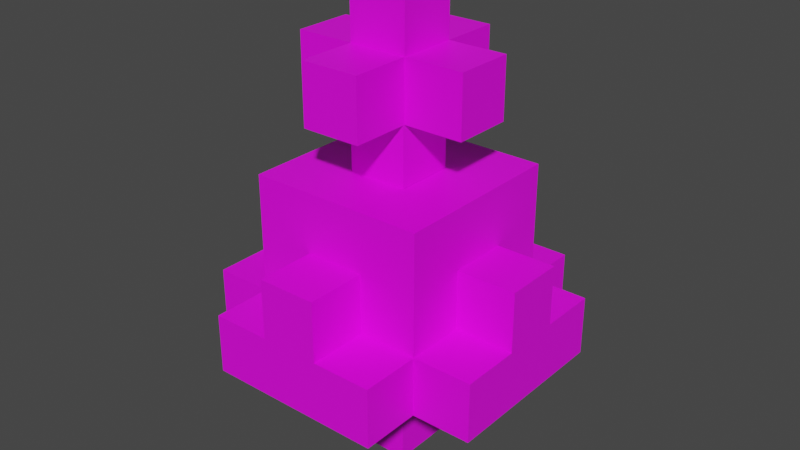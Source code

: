# Source: tree.blend  (saved by Blender 2.91.10; exported with 4.5.12 LTS)
import bpy
from mathutils import Matrix  # noqa: F401  (used for matrix-valued properties, if any)

bpy.ops.wm.read_factory_settings(use_empty=True)
scene = bpy.context.scene
scene.name = 'Scene'

# ---- collections
col_collection = bpy.data.collections.new('Collection'); scene.collection.children.link(col_collection)
col_collection_2 = bpy.data.collections.new('Collection 2'); col_collection.children.link(col_collection_2)

# ---- images (referenced by path relative to the original .blend; pixels are not part of the script)
import os
ASSET_DIR = os.environ.get("B2B_ASSET_DIR", "")  # directory of the original .blend (textures are referenced by path, not embedded)
HERE = os.path.dirname(os.path.abspath(__file__))  # packed textures are extracted next to this script under _unpacked/

def load_image(name, relpath, width, height, colorspace="sRGB"):
    """Load a texture the original file referenced (path relative to the .blend, or extracted next to this script)."""
    p = next((c for c in (os.path.join(HERE, relpath), os.path.join(ASSET_DIR, relpath)) if relpath and os.path.exists(c)), "")
    if p:
        img = bpy.data.images.load(p, check_existing=True)
        img.name = name
    else:  # same state as the original file: an image datablock whose file is absent (Cycles renders it pink)
        img = bpy.data.images.new(name, width, height)
        img.source = "FILE"
        img.filepath = "//" + (relpath or name)
    img.colorspace_settings.name = colorspace
    return img
img_t_stronghold_tree_meshfade_03_png = load_image('T_Stronghold_Tree_MeshFade_03.png', 'T_Stronghold_Tree_MeshFade_03.png', 1024, 1024, 'sRGB')

# ---- materials (node trees are filled in below, after node groups)
mat_mi_tree_leaves_stronghold = bpy.data.materials.new('MI_Tree_Leaves_Stronghold')
mat_mi_tree_leaves_stronghold.use_transparent_shadow = False
mat_mi_tree_bark_stronghold_meshfade = bpy.data.materials.new('MI_Tree_Bark_Stronghold_MeshFade')
mat_mi_tree_bark_stronghold_meshfade.use_transparent_shadow = False

# ---- material node trees
mat_mi_tree_leaves_stronghold.use_nodes = True; mat_mi_tree_leaves_stronghold.node_tree.nodes.clear()
_N = mat_mi_tree_leaves_stronghold.node_tree.nodes; _L = mat_mi_tree_leaves_stronghold.node_tree.links
n0 = _N.new('ShaderNodeBsdfPrincipled'); n0.name = 'Principled BSDF'; n0.location = (10, 300)
n0.distribution = 'GGX'
n0.subsurface_method = 'BURLEY'
n0.inputs[3].default_value = 1.45
n0.inputs[27].default_value = (0.0, 0.0, 0.0, 1.0)
n0.inputs[28].default_value = 1.0
n1 = _N.new('ShaderNodeOutputMaterial'); n1.name = 'Material Output'; n1.location = (300, 300)
n2 = _N.new('ShaderNodeTexImage'); n2.name = 'Image Texture'; n2.location = (-280, 280)
n2.image = img_t_stronghold_tree_meshfade_03_png
_L.new(n0.outputs[0], n1.inputs[0])
_L.new(n2.outputs[0], n0.inputs[0])
n1.is_active_output = True
mat_mi_tree_bark_stronghold_meshfade.use_nodes = True; mat_mi_tree_bark_stronghold_meshfade.node_tree.nodes.clear()
_N = mat_mi_tree_bark_stronghold_meshfade.node_tree.nodes; _L = mat_mi_tree_bark_stronghold_meshfade.node_tree.links
n0 = _N.new('ShaderNodeBsdfPrincipled'); n0.name = 'Principled BSDF'; n0.location = (10, 300)
n0.distribution = 'GGX'
n0.subsurface_method = 'BURLEY'
n0.inputs[3].default_value = 1.45
n0.inputs[27].default_value = (0.0, 0.0, 0.0, 1.0)
n0.inputs[28].default_value = 1.0
n1 = _N.new('ShaderNodeOutputMaterial'); n1.name = 'Material Output'; n1.location = (300, 300)
n2 = _N.new('ShaderNodeTexImage'); n2.name = 'Image Texture'; n2.location = (-280, 280)
n2.image = img_t_stronghold_tree_meshfade_03_png
_L.new(n0.outputs[0], n1.inputs[0])
_L.new(n2.outputs[0], n0.inputs[0])
n1.is_active_output = True

# ---- world
world_world = bpy.data.worlds.new('World'); scene.world = world_world
world_world.use_nodes = True; world_world.node_tree.nodes.clear()
_N = world_world.node_tree.nodes; _L = world_world.node_tree.links
n0 = _N.new('ShaderNodeOutputWorld'); n0.name = 'World Output'; n0.location = (300, 300)
n1 = _N.new('ShaderNodeBackground'); n1.name = 'Background'; n1.location = (10, 300)
n1.inputs[0].default_value = (0.05088, 0.05088, 0.05088, 1.0)
_L.new(n1.outputs[0], n0.inputs[0])
n0.is_active_output = True
world_world.color = (0.05088, 0.05088, 0.05088)
world_world.use_sun_shadow = False
world_world.sun_shadow_jitter_overblur = 0.0

# ---- meshes
me_sm_tree_leaves_stronghold_meshfade_md_001 = bpy.data.meshes.new('SM_Tree_Leaves_Stronghold_MeshFade.md.001')
me_sm_tree_leaves_stronghold_meshfade_md_001.from_pydata([(0.5, -0.5, 5.75), (0.5, 0.5, 5.75), (-0.5, -0.5, 5.75), (-0.5, 0.5, 5.75), (0.5, -2.5, 0.75), (-0.5, -2.5, 0.75), (-0.5, -2.5, -0.25), (0.5, -2.5, -0.25), (2.5, -0.5, 0.75), (2.5, -0.5, -0.25), (2.5, 0.5, 0.75), (2.5, 0.5, -0.25), (-0.5, 2.5, 0.75), (0.5, 2.5, -0.25), (-0.5, 2.5, -0.25), (0.5, 2.5, 0.75), (-2.5, -0.5, 0.75), (-2.5, 0.5, -0.25), (-2.5, -0.5, -0.25), (-2.5, 0.5, 0.75), (1.5, -0.5, -0.25), (0.5, -0.5, -0.25), (1.5, 0.5, -0.25), (0.5, 0.5, -0.25), (1.5, 2.5, -0.25), (1.5, 2.5, 0.75), (1.5, -0.5, 2.75), (0.5, 0.5, 2.75), (0.5, -0.5, 2.75), (1.5, 0.5, 2.75), (1.5, -2.5, 0.75), (1.5, -2.5, -0.25), (-1.5, -0.5, -0.25), (-0.5, 0.5, -0.25), (-0.5, -0.5, -0.25), (-1.5, 0.5, -0.25), (-1.5, -2.5, 0.75), (-1.5, -2.5, -0.25), (-1.5, -0.5, 2.75), (-0.5, -0.5, 2.75), (-1.5, 0.5, 2.75), (-0.5, 0.5, 2.75), (-1.5, 2.5, -0.25), (-1.5, 2.5, 0.75), (0.5, -1.5, -0.25), (-0.5, -1.5, -0.25), (-0.5, -1.5, 2.75), (0.5, -1.5, 2.75), (1.5, -1.5, -0.25), (2.5, -1.5, 0.75), (2.5, -1.5, -0.25), (1.5, -1.5, 2.75), (-1.5, -1.5, 2.75), (-2.5, -1.5, -0.25), (-2.5, -1.5, 0.75), (-1.5, -1.5, -0.25), (-0.5, 1.5, -0.25), (0.5, 1.5, -0.25), (0.5, 1.5, 2.75), (-0.5, 1.5, 2.75), (1.5, 1.5, 2.75), (2.5, 1.5, -0.25), (2.5, 1.5, 0.75), (1.5, 1.5, -0.25), (-1.5, 1.5, -0.25), (-2.5, 1.5, 0.75), (-2.5, 1.5, -0.25), (-1.5, 1.5, 2.75), (-2.5, -0.5, -0.25), (-2.5, 0.5, -0.25), (-2.5, -0.5, 1.75), (-1.5, -0.5, 1.75), (-2.5, 0.5, 1.75), (-1.5, 0.5, 1.75), (-2.5, -1.5, -0.25), (-2.5, -1.5, 0.75), (-1.5, -1.5, 0.75), (-2.5, -0.5, 0.75), (-1.5, -0.5, 0.75), (-2.5, 0.5, 0.75), (-1.5, 0.5, 0.75), (-2.5, 1.5, 0.75), (-1.5, 1.5, 0.75), (-2.5, 1.5, -0.25), (2.5, -0.5, -0.25), (2.5, 0.5, -0.25), (2.5, -0.5, 1.75), (1.5, 0.5, 1.75), (1.5, -0.5, 1.75), (2.5, 0.5, 1.75), (2.5, -1.5, 0.75), (1.5, -0.5, 0.75), (1.5, -1.5, 0.75), (2.5, -0.5, 0.75), (2.5, -1.5, -0.25), (2.5, 1.5, -0.25), (2.5, 0.5, 0.75), (1.5, 1.5, 0.75), (1.5, 0.5, 0.75), (2.5, 1.5, 0.75), (-0.5, 2.5, -0.25), (0.5, 2.5, -0.25), (0.5, 1.5, 1.75), (0.5, 2.5, 1.75), (-0.5, 1.5, 1.75), (-0.5, 2.5, 1.75), (1.5, 2.5, 0.75), (0.5, 1.5, 0.75), (0.5, 2.5, 0.75), (1.5, 2.5, -0.25), (-1.5, 2.5, -0.25), (-0.5, 1.5, 0.75), (-0.5, 2.5, 0.75), (-1.5, 2.5, 0.75), (0.5, -2.5, -0.25), (-0.5, -2.5, -0.25), (-0.5, -2.5, 1.75), (0.5, -2.5, 1.75), (0.5, -1.5, 1.75), (-0.5, -1.5, 1.75), (1.5, -2.5, -0.25), (0.5, -2.5, 0.75), (1.5, -2.5, 0.75), (0.5, -1.5, 0.75), (-1.5, -2.5, 0.75), (-0.5, -2.5, 0.75), (-0.5, -1.5, 0.75), (-1.5, -2.5, -0.25), (1.5, -1.5, 1.75), (0.5, -1.5, 1.75), (0.5, -1.5, 0.75), (1.5, -1.5, 0.75), (1.5, -1.5, 1.75), (1.5, -1.5, 0.75), (1.5, -0.5, 1.75), (1.5, -0.5, 0.75), (-1.5, -1.5, 1.75), (-1.5, -0.5, 0.75), (-1.5, -1.5, 0.75), (-1.5, -0.5, 1.75), (-0.5, -1.5, 1.75), (-1.5, -1.5, 1.75), (-1.5, -1.5, 0.75), (-0.5, -1.5, 0.75), (1.5, 0.5, 1.75), (1.5, 0.5, 0.75), (1.5, 1.5, 1.75), (1.5, 1.5, 0.75), (0.5, 1.5, 0.75), (0.5, 1.5, 1.75), (1.5, 1.5, 0.75), (1.5, 1.5, 1.75), (-1.5, 1.5, 0.75), (-1.5, 1.5, 1.75), (-0.5, 1.5, 0.75), (-0.5, 1.5, 1.75), (-1.5, 0.5, 1.75), (-1.5, 1.5, 0.75), (-1.5, 0.5, 0.75), (-1.5, 1.5, 1.75), (-2.5, 0.5, 0.75), (-2.5, 0.5, 1.75), (-1.5, 0.5, 0.75), (-1.5, 0.5, 1.75), (-2.5, -0.5, 1.75), (-2.5, 0.5, 1.75), (-1.5, -0.5, 1.75), (-2.5, -0.5, 1.75), (-2.5, -0.5, 0.75), (-1.5, -0.5, 0.75), (2.5, -0.5, 1.75), (1.5, -0.5, 1.75), (1.5, -0.5, 0.75), (2.5, -0.5, 0.75), (2.5, -0.5, 1.75), (2.5, 0.5, 1.75), (1.5, 0.5, 0.75), (1.5, 0.5, 1.75), (2.5, 0.5, 0.75), (2.5, 0.5, 1.75), (0.5, 1.5, 1.75), (0.5, 1.5, 0.75), (0.5, 2.5, 1.75), (0.5, 2.5, 0.75), (-0.5, 2.5, 1.75), (0.5, 2.5, 1.75), (-0.5, 1.5, 1.75), (-0.5, 2.5, 0.75), (-0.5, 1.5, 0.75), (-0.5, 2.5, 1.75), (-0.5, -2.5, 1.75), (-0.5, -1.5, 0.75), (-0.5, -2.5, 0.75), (-0.5, -1.5, 1.75), (0.5, -2.5, 1.75), (-0.5, -2.5, 1.75), (0.5, -2.5, 1.75), (0.5, -2.5, 0.75), (0.5, -1.5, 1.75), (0.5, -1.5, 0.75), (1.5, -0.5, 2.75), (1.5, 0.5, 2.75), (-1.5, -0.5, 2.75), (-1.5, 0.5, 2.75), (0.5, -1.5, 2.75), (-0.5, -1.5, 2.75), (1.5, -1.5, 2.75), (1.5, -1.5, 2.75), (-1.5, -1.5, 2.75), (-1.5, -1.5, 2.75), (-0.5, 1.5, 2.75), (0.5, 1.5, 2.75), (1.5, 1.5, 2.75), (1.5, 1.5, 2.75), (-1.5, 1.5, 2.75), (-1.5, 1.5, 2.75), (0.5, -1.5, 4.75), (-0.5, -1.5, 4.75), (-0.5, -1.5, 3.75), (0.5, -1.5, 3.75), (1.5, -0.5, 4.75), (1.5, -0.5, 3.75), (1.5, 0.5, 4.75), (1.5, 0.5, 3.75), (-0.5, 1.5, 3.75), (-0.5, 1.5, 4.75), (0.5, 1.5, 3.75), (0.5, 1.5, 4.75), (-1.5, -0.5, 4.75), (-1.5, 0.5, 3.75), (-1.5, -0.5, 3.75), (-1.5, 0.5, 4.75), (1.5, -0.5, 3.75), (0.5, -0.5, 3.75), (1.5, 0.5, 3.75), (0.5, 0.5, 3.75), (1.5, 0.5, 3.75), (0.5, 0.5, 3.75), (1.5, 0.5, 4.75), (0.5, 0.5, 4.75), (1.5, -0.5, 4.75), (0.5, 0.5, 4.75), (0.5, -0.5, 4.75), (1.5, 0.5, 4.75), (1.5, -0.5, 4.75), (0.5, -0.5, 4.75), (1.5, -0.5, 3.75), (0.5, -0.5, 3.75), (-1.5, -0.5, 3.75), (-0.5, 0.5, 3.75), (-0.5, -0.5, 3.75), (-1.5, 0.5, 3.75), (-1.5, -0.5, 4.75), (-0.5, -0.5, 3.75), (-0.5, -0.5, 4.75), (-1.5, -0.5, 3.75), (-1.5, -0.5, 4.75), (-0.5, -0.5, 4.75), (-1.5, 0.5, 4.75), (-0.5, 0.5, 4.75), (-1.5, 0.5, 3.75), (-0.5, 0.5, 4.75), (-0.5, 0.5, 3.75), (-1.5, 0.5, 4.75), (0.5, -1.5, 3.75), (-0.5, -1.5, 3.75), (0.5, -1.5, 4.75), (0.5, -1.5, 3.75), (0.5, -0.5, 3.75), (0.5, -0.5, 4.75), (-0.5, -1.5, 4.75), (0.5, -1.5, 4.75), (-0.5, -1.5, 3.75), (-0.5, -1.5, 4.75), (-0.5, -0.5, 4.75), (-0.5, -0.5, 3.75), (-0.5, 1.5, 3.75), (0.5, 1.5, 3.75), (-0.5, 1.5, 4.75), (-0.5, 0.5, 3.75), (-0.5, 0.5, 4.75), (-0.5, 1.5, 3.75), (0.5, 1.5, 4.75), (-0.5, 1.5, 4.75), (0.5, 1.5, 3.75), (0.5, 0.5, 4.75), (0.5, 0.5, 3.75), (0.5, 1.5, 4.75), (0.5, -0.5, 5.75), (-0.5, -0.5, 5.75), (0.5, -0.5, 5.75), (0.5, 0.5, 5.75), (-0.5, 0.5, 5.75), (0.5, 0.5, 5.75), (-0.5, -0.5, 5.75), (-0.5, 0.5, 5.75), (-1.5, -1.5, 0.75), (-2.5, -1.5, 0.75), (-2.5, -1.5, -0.25), (-1.5, -1.5, -0.25), (-2.5, 1.5, -0.25), (-2.5, 1.5, 0.75), (-1.5, 1.5, -0.25), (-1.5, 1.5, 0.75), (2.5, -1.5, 0.75), (1.5, -1.5, 0.75), (1.5, -1.5, -0.25), (2.5, -1.5, -0.25), (1.5, 1.5, -0.25), (1.5, 1.5, 0.75), (2.5, 1.5, -0.25), (2.5, 1.5, 0.75), (1.5, 1.5, 0.75), (1.5, 1.5, -0.25), (1.5, 2.5, 0.75), (1.5, 2.5, -0.25), (-1.5, 1.5, 0.75), (-1.5, 2.5, -0.25), (-1.5, 1.5, -0.25), (-1.5, 2.5, 0.75), (1.5, -2.5, 0.75), (1.5, -2.5, -0.25), (1.5, -1.5, 0.75), (1.5, -1.5, -0.25), (-1.5, -2.5, 0.75), (-1.5, -1.5, -0.25), (-1.5, -2.5, -0.25), (-1.5, -1.5, 0.75)], [], [(0, 1, 2), (2, 1, 3), (4, 5, 6), (4, 6, 7), (8, 9, 10), (9, 11, 10), (12, 13, 14), (13, 12, 15), (16, 17, 18), (17, 16, 19), (20, 21, 22), (21, 23, 22), (24, 13, 25), (13, 15, 25), (26, 27, 28), (27, 26, 29), (30, 4, 31), (4, 7, 31), (32, 33, 34), (33, 32, 35), (36, 6, 5), (6, 36, 37), (38, 39, 40), (39, 41, 40), (42, 12, 14), (12, 42, 43), (44, 45, 34), (44, 34, 21), (46, 47, 28), (46, 28, 39), (48, 44, 21), (48, 21, 20), (49, 50, 9), (49, 9, 8), (47, 51, 26), (47, 26, 28), (52, 46, 39), (52, 39, 38), (53, 54, 16), (53, 16, 18), (45, 55, 32), (45, 32, 34), (33, 56, 23), (23, 56, 57), (27, 58, 41), (41, 58, 59), (60, 27, 29), (27, 60, 58), (61, 10, 11), (10, 61, 62), (23, 57, 22), (22, 57, 63), (35, 64, 33), (33, 64, 56), (19, 65, 17), (17, 65, 66), (41, 59, 40), (40, 59, 67), (68, 35, 32), (35, 68, 69), (70, 71, 72), (71, 73, 72), (74, 32, 55), (32, 74, 68), (75, 76, 77), (76, 78, 77), (79, 80, 81), (80, 82, 81), (69, 64, 35), (64, 69, 83), (84, 20, 85), (20, 22, 85), (86, 87, 88), (87, 86, 89), (90, 91, 92), (91, 90, 93), (94, 48, 84), (48, 20, 84), (85, 22, 95), (22, 63, 95), (96, 97, 98), (97, 96, 99), (56, 100, 57), (57, 100, 101), (102, 103, 104), (104, 103, 105), (106, 107, 97), (107, 106, 108), (57, 101, 63), (63, 101, 109), (64, 110, 56), (56, 110, 100), (111, 112, 82), (82, 112, 113), (114, 115, 45), (114, 45, 44), (116, 117, 118), (116, 118, 119), (120, 114, 44), (120, 44, 48), (121, 122, 92), (121, 92, 123), (124, 125, 126), (124, 126, 76), (115, 127, 55), (115, 55, 45), (128, 129, 130), (128, 130, 131), (132, 133, 134), (133, 135, 134), (136, 137, 138), (137, 136, 139), (140, 141, 142), (140, 142, 143), (144, 145, 146), (145, 147, 146), (148, 149, 150), (150, 149, 151), (152, 153, 154), (154, 153, 155), (156, 157, 158), (157, 156, 159), (160, 161, 162), (162, 161, 163), (164, 19, 16), (19, 164, 165), (166, 167, 168), (166, 168, 169), (170, 171, 172), (170, 172, 173), (174, 8, 175), (8, 10, 175), (176, 177, 178), (178, 177, 179), (180, 181, 182), (181, 183, 182), (184, 15, 12), (15, 184, 185), (186, 187, 188), (187, 186, 189), (190, 191, 192), (191, 190, 193), (194, 195, 5), (194, 5, 4), (196, 197, 198), (197, 199, 198), (200, 134, 201), (134, 144, 201), (202, 156, 139), (156, 202, 203), (204, 205, 140), (204, 140, 129), (206, 204, 129), (206, 129, 128), (207, 132, 200), (132, 134, 200), (208, 139, 136), (139, 208, 202), (205, 209, 141), (205, 141, 140), (210, 149, 155), (149, 210, 211), (201, 144, 212), (144, 146, 212), (211, 151, 149), (151, 211, 213), (153, 214, 155), (155, 214, 210), (203, 159, 156), (159, 203, 215), (216, 217, 218), (216, 218, 219), (220, 221, 222), (221, 223, 222), (224, 225, 226), (226, 225, 227), (228, 229, 230), (229, 228, 231), (232, 233, 234), (233, 235, 234), (236, 237, 238), (237, 239, 238), (240, 241, 242), (241, 240, 243), (244, 245, 246), (245, 247, 246), (248, 249, 250), (249, 248, 251), (252, 253, 254), (253, 252, 255), (256, 257, 258), (257, 259, 258), (260, 261, 262), (261, 260, 263), (264, 265, 250), (264, 250, 233), (266, 267, 268), (266, 268, 269), (270, 271, 242), (270, 242, 257), (272, 273, 274), (272, 274, 275), (249, 276, 235), (235, 276, 277), (278, 279, 280), (279, 278, 281), (241, 282, 259), (259, 282, 283), (284, 285, 286), (285, 284, 287), (288, 289, 254), (288, 254, 245), (290, 269, 291), (269, 285, 291), (261, 292, 239), (239, 292, 293), (294, 280, 274), (280, 294, 295), (296, 297, 298), (296, 298, 299), (300, 301, 302), (302, 301, 303), (304, 305, 306), (304, 306, 307), (308, 309, 310), (310, 309, 311), (312, 313, 314), (313, 315, 314), (316, 317, 318), (317, 316, 319), (320, 321, 322), (321, 323, 322), (324, 325, 326), (325, 324, 327)])
_uv = me_sm_tree_leaves_stronghold_meshfade_md_001.uv_layers.new(name='UV_SINGLE')
_uv.uv.foreach_set('vector', [0.5, 0.5, 1.0, 0.5, 0.5, 1.0, 0.5, 1.0, 1.0, 0.5, 1.0, 1.0, 1.0, 0.5, 1.0, 1.0, 0.5, 1.0, 1.0, 0.5, 0.5, 1.0, 0.5, 0.5, 1.0, 1.0, 0.5, 1.0, 1.0, 0.5, 0.5, 1.0, 0.5, 0.5, 1.0, 0.5, 0.5, 1.0, 1.0, 0.5, 1.0, 1.0, 1.0, 0.5, 0.5, 1.0, 0.5, 0.5, 0.5, 1.0, 1.0, 0.5, 1.0, 1.0, 1.0, 0.5, 0.5, 1.0, 0.5, 0.5, 1.0, 1.0, 0.5, 1.0, 1.0, 0.5, 0.5, 1.0, 0.5, 0.5, 1.0, 0.5, 1.0, 1.0, 0.5, 1.0, 1.0, 0.5, 0.5, 1.0, 0.5, 0.5, 1.0, 0.5, 0.5, 1.0, 1.0, 0.5, 1.0, 1.0, 1.0, 0.5, 0.5, 1.0, 0.5, 0.5, 0.5, 0.5, 1.0, 0.5, 0.5, 1.0, 1.0, 0.5, 1.0, 1.0, 0.5, 1.0, 0.5, 1.0, 0.9995, 0.5, 0.9995, 1.0, 0.9995, 0.5, 0.5, 1.0, 0.5, 0.5, 1.0, 0.5, 0.5, 1.0, 0.5, 0.5002, 0.5, 1.0, 1.0, 0.5, 1.0, 1.0, 1.0, 1.0, 0.5, 1.0, 1.0, 0.5, 0.5, 1.0, 0.5, 0.5, 1.0, 0.5, 0.5, 1.0, 1.0, 0.5, 1.0, 1.0, 1.0, 0.5, 0.5, 1.0, 0.5, 0.5, 1.0, 0.5, 0.9995, 1.0, 0.5, 1.0, 1.0, 0.5, 0.5, 1.0, 0.5, 0.5, 0.5, 1.0, 0.5, 0.5, 1.0, 0.5, 0.5, 1.0, 1.0, 0.5, 1.0, 1.0, 1.0, 0.5, 1.0, 1.0, 0.5, 1.0, 1.0, 0.5, 0.5, 1.0, 0.5, 0.5, 1.0, 0.5, 1.0, 1.0, 0.5, 1.0, 1.0, 0.5, 0.5, 1.0, 0.5, 0.5, 0.5, 1.0, 0.5, 0.5, 1.0, 0.5, 0.5, 1.0, 1.0, 0.5, 1.0, 1.0, 1.0, 0.5, 1.0, 1.0, 0.5, 1.0, 1.0, 0.5, 0.5, 1.0, 0.5, 0.5, 0.5, 1.0, 0.5, 0.5, 1.0, 0.5, 0.5, 1.0, 1.0, 0.5, 1.0, 1.0, 0.5, 1.0, 0.5, 0.5, 1.0, 0.5, 0.5, 1.0, 1.0, 0.5, 0.9995, 1.0, 1.0, 1.0, 0.5, 1.0, 1.0, 0.5, 1.0, 0.5, 0.5, 1.0, 0.5, 0.5, 0.5, 0.5, 1.0, 0.5, 0.5, 1.0, 0.5, 1.0, 1.0, 0.5, 1.0, 1.0, 1.0, 0.5, 0.5, 1.0, 0.5, 0.5, 0.5, 1.0, 1.0, 0.5, 1.0, 1.0, 0.5, 1.0, 1.0, 0.5, 1.0, 1.0, 1.0, 0.5, 0.5, 1.0, 0.5, 0.5, 1.0, 1.0, 0.5, 1.0, 1.0, 0.5, 1.0, 0.5, 0.5, 1.0, 0.5, 0.5, 0.5, 0.5, 1.0, 0.5, 0.5, 1.0, 0.5, 1.0, 1.0, 0.5, 1.0, 1.0, 0.5, 0.5, 1.0, 0.5, 0.5, 1.0, 0.5, 1.0, 1.0, 0.5, 1.0, 1.0, 1.0, 1.0, 0.5, 1.0, 1.0, 0.5, 1.0, 0.5, 0.5, 1.0, 0.5, 0.5, 0.5, 1.0, 1.0, 0.5, 1.0, 1.0, 1.0, 0.5, 0.5, 1.0, 0.5, 0.5, 1.0, 1.0, 0.5, 1.0, 1.0, 0.5, 0.5, 1.0, 0.5, 0.5, 1.0, 0.5, 1.0, 0.5, 0.5, 1.0, 0.5, 0.5, 0.5, 1.0, 1.0, 0.5, 1.0, 1.0, 0.5, 0.5, 1.0, 0.5, 0.5, 1.0, 1.0, 0.5, 1.0, 1.0, 0.5, 1.0, 1.0, 1.0, 0.5, 1.0, 1.0, 0.5, 0.5, 1.0, 0.5, 0.5, 1.0, 0.5, 0.5, 1.0, 1.0, 0.5, 1.0, 1.0, 1.0, 0.5, 0.5, 1.0, 0.5, 0.5, 1.0, 1.0, 0.5, 1.0, 1.0, 0.5, 0.5, 1.0, 0.5, 0.5, 1.0, 0.5, 0.5, 1.0, 1.0, 0.5, 1.0, 1.0, 1.0, 0.5, 0.5, 1.0, 0.5, 0.5, 1.0, 0.5, 0.5, 1.0, 0.5, 0.5, 0.5, 1.0, 1.0, 0.5, 1.0, 1.0, 0.5, 0.5, 1.0, 0.5, 0.5, 1.0, 1.0, 0.5, 1.0, 1.0, 0.5, 1.0, 1.0, 1.0, 0.5, 1.0, 1.0, 0.5, 0.5, 1.0, 0.5, 0.5, 1.0, 0.5, 0.5, 1.0, 1.0, 0.5, 1.0, 1.0, 1.0, 0.5, 0.5, 1.0, 0.5, 0.5, 0.9995, 1.0, 0.5, 1.0, 1.0, 0.5, 1.0, 0.5, 0.5, 1.0, 0.5, 0.5, 0.5, 0.5, 1.0, 0.5, 0.5, 1.0, 0.5, 1.0, 1.0, 0.5, 1.0, 1.0, 1.0, 0.5, 0.5, 1.0, 0.5, 0.5, 0.5, 1.0, 1.0, 0.5, 1.0, 1.0, 1.0, 1.0, 0.5, 1.0, 1.0, 0.5, 1.0, 0.5, 0.5, 1.0, 0.5, 0.5, 0.5, 0.5, 1.0, 0.5, 0.5, 1.0, 0.5, 1.0, 1.0, 0.5, 0.9995, 1.0, 1.0, 1.0, 0.5, 1.0, 1.0, 0.5, 1.0, 0.5, 0.5, 1.0, 0.5, 0.5, 1.0, 0.5, 0.9995, 1.0, 0.5, 1.0, 1.0, 0.5, 0.5, 1.0, 0.5, 0.5, 0.5, 1.0, 0.5, 0.5, 1.0, 0.5, 0.5, 1.0, 1.0, 0.5, 1.0, 1.0, 1.0, 0.5, 1.0, 1.0, 0.5, 1.0, 1.0, 0.5, 0.5, 1.0, 0.5, 0.5, 0.5, 1.0, 0.5, 0.5, 1.0, 0.5, 0.5, 1.0, 1.0, 0.5, 1.0, 1.0, 1.0, 0.5, 1.0, 1.0, 0.5, 1.0, 1.0, 0.5, 0.5, 1.0, 0.5, 0.5, 0.5, 1.0, 0.5, 0.5, 1.0, 0.5, 0.5, 1.0, 1.0, 0.5, 0.9995, 1.0, 1.0, 0.5, 1.0, 1.0, 0.5, 1.0, 1.0, 0.5, 0.5, 1.0, 0.5, 0.5002, 0.5, 0.5, 1.0, 0.5, 0.5, 1.0, 1.0, 0.5, 1.0, 1.0, 0.5, 1.0, 1.0, 0.5, 0.5, 1.0, 0.5, 0.5, 0.5, 1.0, 1.0, 0.5, 1.0, 1.0, 0.5, 1.0, 0.5, 0.5, 1.0, 0.5, 0.5, 1.0, 1.0, 0.5, 1.0, 1.0, 0.9995, 1.0, 0.5, 1.0, 0.9995, 0.5, 0.5, 1.0, 0.5, 0.5, 0.9995, 0.5, 1.0, 1.0, 0.5, 1.0, 1.0, 0.5, 1.0, 0.5, 0.5, 1.0, 0.5, 0.5, 0.5, 0.5, 1.0, 0.5, 0.5, 1.0, 0.5, 1.0, 1.0, 0.5, 1.0, 1.0, 0.5, 1.0, 1.0, 0.5, 1.0, 1.0, 1.0, 0.5, 0.5, 1.0, 0.5, 0.5, 0.5, 0.5, 1.0, 0.5002, 0.5, 1.0, 0.5, 1.0, 1.0, 0.5002, 1.0, 1.0, 0.5, 1.0, 0.9995, 0.5002, 0.9995, 1.0, 0.9995, 0.5002, 0.5, 1.0, 0.5, 0.5002, 0.5, 1.0, 0.5, 0.5, 0.9995, 0.5, 0.5, 1.0, 0.9995, 0.5, 1.0, 1.0, 1.0, 0.5, 1.0, 1.0, 0.5, 1.0, 1.0, 0.5, 0.5, 1.0, 0.5, 0.5, 1.0, 1.0, 0.5, 1.0, 1.0, 0.5, 0.5, 1.0, 0.5, 0.5, 1.0, 0.5, 1.0, 1.0, 0.5, 1.0, 1.0, 0.5, 1.0, 0.5, 0.5, 1.0, 0.5, 0.5, 1.0, 1.0, 0.5, 1.0, 1.0, 0.5, 0.5, 1.0, 0.5, 0.5, 1.0, 0.5, 0.5, 1.0, 1.0, 0.5, 1.0, 1.0, 1.0, 0.5, 0.5, 1.0, 0.5, 0.5, 0.5, 1.0, 1.0, 0.5, 1.0, 1.0, 1.0, 0.5, 0.5, 1.0, 0.5, 0.5, 0.9995, 0.5, 0.5, 1.0, 0.5, 0.5, 0.5, 1.0, 0.9995, 0.5, 0.9995, 1.0, 0.9995, 0.5, 0.9995, 1.0, 0.5, 1.0, 0.9995, 0.5, 0.5, 1.0, 0.5, 0.5, 0.5, 0.5, 1.0, 0.5, 0.5, 1.0, 1.0, 0.5, 1.0, 1.0, 0.5, 1.0, 1.0, 0.5, 0.9995, 1.0, 0.5, 0.5, 0.9995, 1.0, 0.5, 1.0, 0.5, 0.5, 0.9995, 1.0, 0.5, 0.5, 1.0, 0.5, 0.5, 0.5, 0.9995, 1.0, 0.5, 1.0, 0.5, 0.5, 1.0, 0.5, 1.0, 1.0, 0.5, 0.5, 1.0, 1.0, 0.5, 1.0, 0.5, 0.5, 1.0, 0.5, 1.0, 1.0, 0.5, 0.5, 1.0, 1.0, 0.5, 1.0, 0.5, 1.0, 0.5, 0.5, 1.0, 1.0, 0.5, 0.5, 0.9995, 0.5, 1.0, 1.0, 0.5, 0.5, 1.0, 1.0, 0.5, 1.0, 1.0, 1.0, 0.5, 0.5, 1.0, 0.5, 1.0, 1.0, 0.5, 1.0, 0.5, 0.5, 1.0, 1.0, 0.5, 0.5, 1.0, 0.5, 1.0, 1.0, 0.5, 0.5, 1.0, 0.5, 0.5, 0.5, 1.0, 1.0, 0.5, 1.0, 1.0, 0.5, 0.9995, 1.0, 0.5, 0.5, 0.9995, 1.0, 0.5, 1.0, 0.5, 0.5, 0.9995, 1.0, 0.5, 0.5, 0.9995, 0.5, 0.5, 0.5, 0.9995, 1.0, 0.5, 1.0, 0.5, 1.0, 0.5, 0.5, 0.9995, 1.0, 0.9995, 1.0, 0.5, 0.5, 0.9995, 0.5, 0.9995, 1.0, 0.5, 0.5, 1.0, 0.5002, 0.5, 0.5, 0.9995, 1.0, 0.5, 1.0, 1.0, 0.5, 1.0, 1.0, 0.5, 1.0, 1.0, 0.5, 0.5, 1.0, 0.5, 0.5, 1.0, 1.0, 0.5, 1.0, 1.0, 0.5, 0.5, 1.0, 0.5, 0.5, 1.0, 0.5, 1.0, 1.0, 0.5, 1.0, 1.0, 0.5, 1.0, 0.5, 0.5, 1.0, 0.5, 0.5, 0.5, 1.0, 1.0, 0.5, 1.0, 1.0, 1.0, 0.5, 0.5, 1.0, 0.5, 0.5, 1.0, 1.0, 0.5, 1.0, 1.0, 0.5, 0.5, 1.0, 0.5, 0.5, 1.0, 0.5, 1.0, 1.0, 0.5, 1.0, 1.0, 0.5, 0.5, 1.0, 0.5, 0.5, 1.0, 0.5, 0.5, 1.0, 1.0, 0.5, 1.0, 1.0, 1.0, 0.5, 0.5, 1.0, 0.5, 0.5, 0.5, 0.5, 1.0, 0.5, 0.5, 1.0, 1.0, 0.5, 1.0, 1.0, 0.5, 1.0, 0.5, 1.0, 1.0, 0.5, 1.0, 1.0, 1.0, 0.5, 0.5, 1.0, 0.5, 0.5, 1.0, 0.5, 0.5, 1.0, 0.5, 0.5, 0.5, 1.0, 1.0, 0.5, 1.0, 1.0, 1.0, 1.0, 0.5, 1.0, 1.0, 0.5, 0.5, 1.0, 0.5, 0.5, 1.0, 0.5, 0.5, 1.0, 1.0, 0.5, 1.0, 1.0, 1.0, 0.5, 0.5, 1.0, 0.5, 0.5, 1.0, 0.5, 1.0, 1.0, 0.5, 1.0, 1.0, 0.5, 0.5, 1.0, 0.5, 0.5, 1.0, 0.5, 1.0, 1.0, 0.5, 1.0, 1.0, 0.5, 0.5, 1.0, 0.5, 0.5, 0.5, 1.0, 0.5, 0.5, 1.0, 0.5, 0.5, 1.0, 1.0, 0.5, 1.0, 1.0, 0.5, 1.0, 0.5, 0.5, 1.0, 0.5, 0.5, 1.0, 1.0, 0.5, 1.0, 1.0, 1.0, 1.0, 0.5, 1.0, 1.0, 0.5, 1.0, 0.5, 0.5, 1.0, 0.5, 0.5, 1.0, 0.5, 0.5, 1.0, 0.5, 0.5, 0.5, 1.0, 1.0, 0.5, 1.0, 1.0, 0.5, 0.5, 1.0, 0.5, 0.5, 1.0, 0.5, 1.0, 1.0, 0.5, 1.0, 1.0, 0.5, 1.0, 1.0, 0.5, 1.0, 1.0, 1.0, 0.5, 0.5, 1.0, 0.5, 0.5, 0.9995, 0.5, 1.0, 1.0, 0.5, 1.0, 0.9995, 0.5, 0.5, 1.0, 0.5, 0.5, 1.0, 1.0, 0.5, 1.0, 1.0, 0.5, 0.5, 1.0, 0.5, 0.5, 1.0, 0.5, 1.0, 1.0, 0.5, 1.0, 1.0, 0.5, 1.0, 0.5, 0.5, 1.0, 0.5, 0.5, 0.5, 1.0, 1.0, 0.5, 1.0, 1.0, 1.0, 0.5, 0.5, 1.0, 0.5, 0.5, 0.5, 1.0, 0.5, 0.5, 1.0, 0.5, 0.5, 1.0, 1.0, 0.5, 1.0, 1.0, 0.5, 0.5002, 1.0, 0.5, 0.5, 1.0, 0.5, 1.0, 1.0, 0.5, 1.0, 1.0, 1.0, 0.5, 1.0, 1.0, 0.5, 1.0, 1.0, 0.5, 0.5, 1.0, 0.5, 0.5002, 1.0, 1.0, 0.5, 1.0, 1.0, 0.5, 1.0, 0.5, 0.5, 1.0, 0.5, 0.5002, 1.0, 1.0, 0.5, 1.0, 1.0, 0.5, 0.5, 1.0, 0.5, 0.5002, 1.0, 0.5, 0.5, 1.0, 1.0, 0.5, 1.0, 1.0, 1.0, 0.5, 0.5, 1.0, 0.5, 0.5002, 0.5, 0.5, 1.0, 0.5, 0.5, 1.0, 1.0, 0.5, 1.0, 1.0, 0.5, 1.0, 1.0, 0.5, 0.5, 1.0, 0.5, 0.5, 0.5, 1.0, 1.0, 0.5, 1.0, 1.0])
_uv.active_render = True
_uv = me_sm_tree_leaves_stronghold_meshfade_md_001.uv_layers.new(name='EXTRAUVS0')
_uv.uv.foreach_set('vector', [0.6328, 0.6169, 0.6953, 0.6169, 0.6328, 0.6797, 0.6328, 0.6797, 0.6953, 0.6169, 0.6953, 0.6797, 0.2268, 0.7732, 0.2268, 0.8359, 0.1641, 0.8359, 0.2268, 0.7732, 0.1641, 0.8359, 0.1641, 0.7732, 0.6953, 0.8359, 0.6328, 0.8359, 0.6953, 0.7732, 0.6328, 0.8359, 0.6328, 0.7732, 0.6953, 0.7732, 0.4766, 0.7732, 0.5391, 0.8359, 0.4766, 0.8359, 0.5391, 0.8359, 0.4766, 0.7732, 0.5391, 0.7732, 0.3203, 0.7732, 0.3831, 0.8361, 0.3203, 0.8361, 0.3831, 0.8361, 0.3203, 0.7732, 0.3831, 0.7732, 0.07062, 0.8359, 0.007812, 0.8359, 0.07062, 0.7732, 0.007812, 0.8359, 0.007812, 0.7732, 0.07062, 0.7732, 0.3049, 0.6797, 0.2422, 0.6797, 0.3049, 0.6169, 0.2422, 0.6797, 0.2422, 0.6169, 0.3049, 0.6169, 0.1641, 0.7578, 0.2268, 0.6951, 0.2268, 0.7578, 0.2268, 0.6951, 0.1641, 0.7578, 0.1641, 0.6951, 0.3984, 0.6169, 0.4612, 0.6169, 0.3984, 0.6797, 0.4612, 0.6169, 0.4612, 0.6797, 0.3984, 0.6797, 0.3831, 0.9922, 0.4458, 0.9294, 0.4458, 0.9922, 0.4458, 0.9294, 0.3831, 0.9922, 0.3831, 0.9294, 0.3831, 0.3047, 0.3203, 0.3677, 0.3203, 0.3047, 0.3203, 0.3677, 0.3831, 0.3047, 0.3831, 0.3677, 0.3831, 0.5234, 0.3203, 0.5234, 0.3831, 0.4609, 0.3203, 0.5234, 0.3203, 0.4609, 0.3831, 0.4609, 0.1641, 0.4453, 0.2268, 0.3828, 0.2268, 0.4458, 0.2268, 0.3828, 0.1641, 0.4453, 0.1641, 0.3828, 0.07062, 0.9294, 0.07062, 0.9922, 0.007812, 0.9922, 0.07062, 0.9294, 0.007812, 0.9922, 0.007812, 0.9294, 0.4766, 0.9922, 0.4766, 0.9294, 0.5391, 0.9294, 0.4766, 0.9922, 0.5391, 0.9294, 0.5391, 0.9922, 0.07062, 0.8666, 0.07062, 0.9294, 0.007812, 0.9294, 0.07062, 0.8666, 0.007812, 0.9294, 0.007812, 0.8666, 0.5391, 0.6169, 0.5391, 0.6797, 0.4766, 0.6797, 0.5391, 0.6169, 0.4766, 0.6797, 0.4766, 0.6169, 0.4766, 0.9294, 0.4766, 0.8666, 0.5391, 0.8666, 0.4766, 0.9294, 0.5391, 0.8666, 0.5391, 0.9294, 0.1487, 0.6951, 0.1487, 0.7578, 0.08594, 0.7578, 0.1487, 0.6951, 0.08594, 0.7578, 0.08594, 0.6951, 0.5547, 0.6797, 0.5547, 0.6169, 0.6172, 0.6169, 0.5547, 0.6797, 0.6172, 0.6169, 0.6172, 0.6797, 0.6953, 0.9141, 0.6953, 0.8513, 0.7583, 0.8513, 0.6953, 0.9141, 0.7583, 0.8513, 0.7583, 0.9141, 0.2896, 0.9922, 0.2268, 0.9922, 0.2896, 0.9294, 0.2896, 0.9294, 0.2268, 0.9922, 0.2268, 0.9294, 0.5547, 0.8513, 0.6172, 0.8513, 0.5547, 0.9141, 0.5547, 0.9141, 0.6172, 0.8513, 0.6172, 0.9141, 0.6172, 0.7885, 0.5547, 0.8513, 0.5547, 0.7885, 0.5547, 0.8513, 0.6172, 0.7885, 0.6172, 0.8513, 0.3984, 0.3672, 0.4612, 0.3047, 0.4612, 0.3672, 0.4612, 0.3047, 0.3984, 0.3672, 0.3984, 0.3047, 0.2896, 0.9294, 0.2268, 0.9294, 0.2896, 0.8666, 0.2896, 0.8666, 0.2268, 0.9294, 0.2268, 0.8666, 0.8516, 0.7885, 0.8516, 0.8513, 0.7891, 0.7885, 0.7891, 0.7885, 0.8516, 0.8513, 0.7891, 0.8513, 0.6328, 0.3828, 0.6953, 0.3828, 0.6328, 0.4458, 0.6328, 0.4458, 0.6953, 0.3828, 0.6953, 0.4458, 0.6953, 0.6016, 0.6328, 0.6016, 0.6953, 0.5388, 0.6953, 0.5388, 0.6328, 0.6016, 0.6328, 0.5388, 0.3203, 0.9922, 0.3831, 0.9294, 0.3831, 0.9922, 0.3831, 0.9294, 0.3203, 0.9922, 0.3203, 0.9294, 0.9297, 0.6016, 0.8672, 0.6016, 0.9297, 0.5388, 0.8672, 0.6016, 0.8672, 0.5388, 0.9297, 0.5388, 0.4612, 0.6951, 0.3984, 0.7578, 0.3984, 0.6951, 0.3984, 0.7578, 0.4612, 0.6951, 0.4612, 0.7578, 0.5547, 0.6951, 0.6172, 0.6951, 0.5547, 0.7578, 0.6172, 0.6951, 0.6172, 0.7578, 0.5547, 0.7578, 0.7734, 0.6016, 0.7109, 0.6016, 0.7734, 0.5388, 0.7109, 0.6016, 0.7109, 0.5388, 0.7734, 0.5388, 0.3203, 0.9294, 0.3831, 0.8666, 0.3831, 0.9294, 0.3831, 0.8666, 0.3203, 0.9294, 0.3203, 0.8666, 0.1334, 0.8359, 0.07062, 0.8359, 0.1334, 0.7732, 0.07062, 0.8359, 0.07062, 0.7732, 0.1334, 0.7732, 0.8672, 0.4453, 0.9297, 0.3828, 0.9297, 0.4453, 0.9297, 0.3828, 0.8672, 0.4453, 0.8672, 0.3828, 0.5391, 0.5388, 0.4766, 0.6016, 0.4766, 0.5388, 0.4766, 0.6016, 0.5391, 0.5388, 0.5391, 0.6016, 0.5547, 0.5388, 0.6172, 0.5388, 0.5547, 0.6016, 0.6172, 0.5388, 0.6172, 0.6016, 0.5547, 0.6016, 0.6953, 0.3677, 0.6328, 0.3677, 0.6953, 0.3047, 0.6328, 0.3677, 0.6328, 0.3047, 0.6953, 0.3047, 0.2422, 0.3672, 0.3049, 0.3047, 0.3049, 0.3672, 0.3049, 0.3047, 0.2422, 0.3672, 0.2422, 0.3047, 0.2268, 0.9922, 0.1641, 0.9922, 0.2268, 0.9294, 0.2268, 0.9294, 0.1641, 0.9922, 0.1641, 0.9294, 0.7891, 0.5388, 0.8516, 0.5388, 0.7891, 0.6016, 0.7891, 0.6016, 0.8516, 0.5388, 0.8516, 0.6016, 0.3049, 0.6951, 0.2422, 0.7578, 0.2422, 0.6951, 0.2422, 0.7578, 0.3049, 0.6951, 0.3049, 0.7578, 0.2268, 0.9294, 0.1641, 0.9294, 0.2268, 0.8666, 0.2268, 0.8666, 0.1641, 0.9294, 0.1641, 0.8666, 0.8516, 0.8513, 0.8516, 0.9141, 0.7891, 0.8513, 0.7891, 0.8513, 0.8516, 0.9141, 0.7891, 0.9141, 0.3049, 0.5234, 0.2422, 0.5234, 0.3049, 0.4609, 0.3049, 0.4609, 0.2422, 0.5234, 0.2422, 0.4609, 0.1334, 0.9294, 0.1334, 0.9922, 0.07062, 0.9922, 0.1334, 0.9294, 0.07062, 0.9922, 0.07062, 0.9294, 0.4766, 0.3672, 0.4766, 0.3047, 0.5391, 0.3047, 0.4766, 0.3672, 0.5391, 0.3047, 0.5391, 0.3672, 0.1334, 0.8666, 0.1334, 0.9294, 0.07062, 0.9294, 0.1334, 0.8666, 0.07062, 0.9294, 0.07062, 0.8666, 0.08594, 0.6016, 0.08594, 0.5388, 0.1487, 0.5388, 0.08594, 0.6016, 0.1487, 0.5388, 0.1487, 0.6016, 0.6172, 0.3047, 0.6172, 0.3672, 0.5547, 0.3672, 0.6172, 0.3047, 0.5547, 0.3672, 0.5547, 0.3047, 0.6328, 0.9141, 0.6328, 0.8513, 0.6953, 0.8513, 0.6328, 0.9141, 0.6953, 0.8513, 0.6953, 0.9141, 0.7734, 0.6951, 0.7734, 0.7578, 0.7109, 0.7578, 0.7734, 0.6951, 0.7109, 0.7578, 0.7109, 0.6951, 0.1641, 0.6169, 0.2268, 0.6169, 0.1641, 0.6797, 0.2268, 0.6169, 0.2268, 0.6797, 0.1641, 0.6797, 0.3831, 0.6169, 0.3203, 0.6797, 0.3203, 0.6169, 0.3203, 0.6797, 0.3831, 0.6169, 0.3831, 0.6797, 0.1641, 0.3677, 0.1641, 0.3047, 0.2268, 0.3047, 0.1641, 0.3677, 0.2268, 0.3047, 0.2268, 0.3677, 0.07062, 0.3672, 0.007812, 0.3672, 0.07062, 0.3047, 0.007812, 0.3672, 0.007812, 0.3047, 0.07062, 0.3047, 0.9297, 0.7578, 0.8672, 0.7578, 0.9297, 0.6951, 0.9297, 0.6951, 0.8672, 0.7578, 0.8672, 0.6951, 0.7109, 0.3828, 0.7734, 0.3828, 0.7109, 0.4453, 0.7109, 0.4453, 0.7734, 0.3828, 0.7734, 0.4453, 0.7891, 0.4453, 0.8516, 0.3828, 0.8516, 0.4453, 0.8516, 0.3828, 0.7891, 0.4453, 0.7891, 0.3828, 0.08594, 0.3047, 0.1487, 0.3047, 0.08594, 0.3677, 0.08594, 0.3677, 0.1487, 0.3047, 0.1487, 0.3677, 0.3203, 0.7104, 0.3831, 0.7732, 0.3203, 0.7732, 0.3831, 0.7732, 0.3203, 0.7104, 0.3831, 0.7104, 0.5547, 0.5234, 0.5547, 0.4609, 0.6172, 0.4609, 0.5547, 0.5234, 0.6172, 0.4609, 0.6172, 0.5234, 0.7734, 0.3047, 0.7734, 0.3672, 0.7109, 0.3672, 0.7734, 0.3047, 0.7109, 0.3672, 0.7109, 0.3047, 0.7583, 0.8359, 0.6953, 0.8359, 0.7583, 0.7732, 0.6953, 0.8359, 0.6953, 0.7732, 0.7583, 0.7732, 0.8516, 0.3672, 0.7891, 0.3672, 0.8516, 0.3047, 0.8516, 0.3047, 0.7891, 0.3672, 0.7891, 0.3047, 0.3831, 0.4453, 0.3203, 0.4453, 0.3831, 0.3828, 0.3203, 0.4453, 0.3203, 0.3828, 0.3831, 0.3828, 0.4766, 0.7104, 0.5391, 0.7732, 0.4766, 0.7732, 0.5391, 0.7732, 0.4766, 0.7104, 0.5391, 0.7104, 0.4766, 0.5234, 0.5391, 0.4609, 0.5391, 0.5234, 0.5391, 0.4609, 0.4766, 0.5234, 0.4766, 0.4609, 0.9297, 0.3047, 0.8672, 0.3672, 0.8672, 0.3047, 0.8672, 0.3672, 0.9297, 0.3047, 0.9297, 0.3672, 0.2896, 0.7732, 0.2896, 0.8359, 0.2268, 0.8359, 0.2896, 0.7732, 0.2268, 0.8359, 0.2268, 0.7732, 0.007812, 0.2266, 0.07062, 0.2266, 0.007812, 0.2891, 0.07062, 0.2266, 0.07062, 0.2891, 0.007812, 0.2891, 0.8364, 0.9294, 0.8364, 0.9922, 0.7734, 0.9294, 0.8364, 0.9922, 0.7734, 0.9922, 0.7734, 0.9294, 0.3982, 0.9141, 0.4612, 0.8513, 0.4612, 0.9141, 0.4612, 0.8513, 0.3982, 0.9141, 0.3984, 0.8513, 0.6172, 0.9294, 0.6802, 0.9294, 0.6802, 0.9922, 0.6172, 0.9294, 0.6802, 0.9922, 0.6172, 0.9922, 0.5547, 0.9294, 0.6172, 0.9294, 0.6172, 0.9922, 0.5547, 0.9294, 0.6172, 0.9922, 0.5547, 0.9922, 0.007812, 0.7578, 0.007812, 0.6951, 0.07062, 0.7578, 0.007812, 0.6951, 0.07062, 0.6951, 0.07062, 0.7578, 0.8672, 0.7732, 0.9297, 0.8359, 0.8672, 0.8359, 0.9297, 0.8359, 0.8672, 0.7732, 0.9297, 0.7732, 0.8516, 0.7578, 0.7891, 0.7578, 0.7891, 0.6951, 0.8516, 0.7578, 0.7891, 0.6951, 0.8516, 0.6951, 0.8672, 0.9922, 0.9297, 0.9294, 0.9297, 0.9922, 0.9297, 0.9294, 0.8672, 0.9922, 0.8667, 0.9294, 0.7734, 0.9294, 0.7734, 0.9922, 0.7109, 0.9294, 0.7734, 0.9922, 0.7109, 0.9922, 0.7109, 0.9294, 0.8667, 0.9294, 0.9297, 0.8666, 0.9297, 0.9294, 0.9297, 0.8666, 0.8667, 0.9294, 0.8667, 0.8666, 0.6328, 0.7578, 0.6328, 0.6951, 0.6953, 0.7578, 0.6953, 0.7578, 0.6328, 0.6951, 0.6953, 0.6951, 0.3984, 0.8513, 0.4612, 0.7885, 0.4612, 0.8513, 0.4612, 0.7885, 0.3984, 0.8513, 0.3982, 0.7885, 0.4612, 0.3828, 0.4612, 0.4453, 0.3984, 0.4453, 0.4612, 0.3828, 0.3984, 0.4453, 0.3984, 0.3828, 0.5391, 0.4453, 0.4766, 0.4453, 0.5391, 0.3828, 0.4766, 0.4453, 0.4766, 0.3828, 0.5391, 0.3828, 0.6172, 0.4453, 0.5547, 0.4453, 0.6172, 0.3828, 0.6172, 0.3828, 0.5547, 0.4453, 0.5547, 0.3828, 0.2422, 0.4453, 0.3049, 0.3828, 0.3049, 0.4453, 0.3049, 0.3828, 0.2422, 0.4453, 0.2422, 0.3828, 0.07062, 0.6797, 0.007812, 0.6797, 0.07062, 0.6169, 0.007812, 0.6797, 0.007812, 0.6169, 0.07062, 0.6169, 0.2268, 0.5234, 0.1641, 0.5234, 0.2268, 0.4609, 0.1641, 0.5234, 0.1641, 0.4609, 0.2268, 0.4609, 0.08594, 0.6797, 0.1487, 0.6169, 0.1487, 0.6797, 0.1487, 0.6169, 0.08594, 0.6797, 0.08594, 0.6169, 0.3984, 0.4609, 0.4612, 0.4609, 0.3984, 0.5234, 0.4612, 0.4609, 0.4612, 0.5234, 0.3984, 0.5234, 0.1641, 0.6016, 0.2268, 0.5388, 0.2268, 0.6016, 0.2268, 0.5388, 0.1641, 0.6016, 0.1641, 0.5388, 0.7734, 0.4609, 0.7109, 0.5234, 0.7109, 0.4609, 0.7109, 0.5234, 0.7734, 0.4609, 0.7734, 0.5234, 0.7734, 0.6797, 0.7109, 0.6797, 0.7734, 0.6169, 0.7109, 0.6797, 0.7109, 0.6169, 0.7734, 0.6169, 0.7891, 0.5234, 0.8516, 0.4609, 0.8516, 0.5234, 0.8516, 0.4609, 0.7891, 0.5234, 0.7891, 0.4609, 0.07062, 0.5388, 0.07062, 0.6016, 0.007812, 0.6016, 0.07062, 0.5388, 0.007812, 0.6016, 0.007812, 0.5388, 0.6953, 0.4609, 0.6953, 0.5234, 0.6328, 0.5234, 0.6953, 0.4609, 0.6328, 0.5234, 0.6328, 0.4609, 0.3203, 0.6016, 0.3203, 0.5388, 0.3831, 0.5388, 0.3203, 0.6016, 0.3831, 0.5388, 0.3831, 0.6016, 0.007812, 0.4453, 0.007812, 0.3828, 0.07062, 0.3828, 0.007812, 0.4453, 0.07062, 0.3828, 0.07062, 0.4453, 0.9297, 0.6797, 0.8672, 0.6797, 0.9297, 0.6169, 0.9297, 0.6169, 0.8672, 0.6797, 0.8672, 0.6169, 0.1487, 0.3828, 0.08594, 0.4453, 0.08594, 0.3828, 0.08594, 0.4453, 0.1487, 0.3828, 0.1487, 0.4453, 0.2422, 0.5388, 0.3049, 0.5388, 0.2422, 0.6016, 0.2422, 0.6016, 0.3049, 0.5388, 0.3049, 0.6016, 0.8672, 0.5234, 0.9297, 0.4609, 0.9297, 0.5234, 0.9297, 0.4609, 0.8672, 0.5234, 0.8672, 0.4609, 0.4612, 0.5388, 0.4612, 0.6016, 0.3984, 0.6016, 0.4612, 0.5388, 0.3984, 0.6016, 0.3984, 0.5388, 0.8516, 0.6797, 0.7891, 0.6797, 0.8516, 0.6169, 0.7891, 0.6797, 0.7891, 0.6169, 0.8516, 0.6169, 0.1487, 0.5234, 0.08594, 0.5234, 0.1487, 0.4609, 0.1487, 0.4609, 0.08594, 0.5234, 0.08594, 0.4609, 0.007812, 0.5234, 0.07062, 0.4609, 0.07062, 0.5234, 0.07062, 0.4609, 0.007812, 0.5234, 0.007812, 0.4609, 0.08594, 0.2891, 0.08594, 0.2266, 0.1487, 0.2266, 0.08594, 0.2891, 0.1487, 0.2266, 0.1487, 0.2891, 0.1641, 0.2266, 0.2268, 0.2266, 0.1641, 0.2891, 0.1641, 0.2891, 0.2268, 0.2266, 0.2268, 0.2891, 0.6953, 0.2266, 0.6953, 0.2891, 0.6328, 0.2891, 0.6953, 0.2266, 0.6328, 0.2891, 0.6328, 0.2266, 0.4612, 0.2891, 0.3984, 0.2891, 0.4612, 0.2266, 0.4612, 0.2266, 0.3984, 0.2891, 0.3984, 0.2266, 0.3049, 0.2891, 0.2422, 0.2891, 0.3049, 0.2266, 0.2422, 0.2891, 0.2422, 0.2266, 0.3049, 0.2266, 0.3203, 0.2891, 0.3831, 0.2266, 0.3831, 0.2891, 0.3831, 0.2266, 0.3203, 0.2891, 0.3203, 0.2266, 0.4766, 0.2266, 0.5391, 0.2266, 0.4766, 0.2891, 0.5391, 0.2266, 0.5391, 0.2891, 0.4766, 0.2891, 0.6172, 0.2266, 0.5547, 0.2891, 0.5547, 0.2266, 0.5547, 0.2891, 0.6172, 0.2266, 0.6172, 0.2891])
me_sm_tree_leaves_stronghold_meshfade_md_001.materials.append(mat_mi_tree_leaves_stronghold)
me_sm_tree_leaves_stronghold_meshfade_md_001.use_remesh_fix_poles = True
me_sm_tree_leaves_stronghold_meshfade_md_001.use_remesh_preserve_attributes = False
me_sm_tree_leaves_stronghold_meshfade_md_001.use_mirror_vertex_groups = False
me_sm_tree_leaves_stronghold_meshfade_md_001.update()
me_sm_tree_trunk_stronghold_meshfade_md = bpy.data.meshes.new('SM_Tree_Trunk_Stronghold_MeshFade.md')
me_sm_tree_trunk_stronghold_meshfade_md.from_pydata([(-1.0, -1.0, 1.0), (-1.0, -1.0, 2.0), (-1.0, 7.629e-08, 2.0), (-1.0, 7.629e-08, 1.0), (0.0, -1.0, 1.0), (-1.0, -1.0, 1.0), (-1.0, 7.629e-08, 1.0), (0.0, 7.629e-08, 1.0), (0.0, -1.0, 2.0), (0.0, -1.0, 1.0), (0.0, 7.629e-08, 1.0), (0.0, 7.629e-08, 2.0), (-1.0, -1.0, 2.0), (0.0, -1.0, 2.0), (0.0, 7.629e-08, 2.0), (-1.0, 7.629e-08, 2.0), (-1.0, 1.0, 1.0), (-1.0, 1.0, 2.0), (-1.0, 2.0, 2.0), (-1.0, 2.0, 1.0), (0.0, 1.0, 1.0), (-1.0, 1.0, 1.0), (-1.0, 2.0, 1.0), (0.0, 2.0, 1.0), (0.0, 1.0, 2.0), (0.0, 1.0, 1.0), (0.0, 2.0, 1.0), (0.0, 2.0, 2.0), (-1.0, 1.0, 2.0), (0.0, 1.0, 2.0), (0.0, 2.0, 2.0), (-1.0, 2.0, 2.0), (1.0, 1.421e-16, 2.0), (-7.629e-08, 1.421e-16, 2.0), (1.0, 7.105e-17, 1.0), (-7.629e-08, 7.105e-17, 1.0), (1.0, 7.105e-17, 1.0), (-7.629e-08, 7.105e-17, 1.0), (1.0, 1.0, 1.0), (-7.629e-08, 1.0, 1.0), (1.0, 1.0, 1.0), (-7.629e-08, 1.0, 1.0), (1.0, 1.0, 2.0), (-7.629e-08, 1.0, 2.0), (1.0, 1.421e-16, 2.0), (-7.629e-08, 1.0, 2.0), (-7.629e-08, 1.421e-16, 2.0), (1.0, 1.0, 2.0), (0.0, 1.421e-16, 2.0), (-1.0, 1.421e-16, 2.0), (-1.0, 7.105e-17, 1.0), (0.0, 7.105e-17, 1.0), (0.0, 1.421e-16, 2.0), (0.0, 7.105e-17, 1.0), (0.0, 1.0, 2.0), (0.0, 1.0, 1.0), (-1.0, 1.0, 1.0), (-1.0, 1.0, 2.0), (0.0, 1.0, 1.0), (0.0, 1.0, 2.0), (-1.0, 1.421e-16, 2.0), (-1.0, 1.0, 1.0), (-1.0, 7.105e-17, 1.0), (-1.0, 1.0, 2.0), (0.0, 2.132e-16, 3.0), (-1.0, 2.132e-16, 3.0), (-1.0, 1.421e-16, 2.0), (0.0, 1.421e-16, 2.0), (0.0, 2.132e-16, 3.0), (0.0, 1.421e-16, 2.0), (0.0, 1.0, 3.0), (0.0, 1.0, 2.0), (-1.0, 1.0, 2.0), (-1.0, 1.0, 3.0), (0.0, 1.0, 2.0), (0.0, 1.0, 3.0), (-1.0, 2.132e-16, 3.0), (-1.0, 1.0, 2.0), (-1.0, 1.421e-16, 2.0), (-1.0, 1.0, 3.0), (-1.0, 0.0, 3.062e-17), (0.0, 0.0, 3.062e-17), (0.0, 0.0, 3.062e-17), (0.0, 1.0, -3.062e-17), (-1.0, 1.0, -3.062e-17), (0.0, 1.0, -3.062e-17), (-1.0, 1.0, -3.062e-17), (-1.0, 0.0, 3.062e-17), (0.0, 2.842e-16, 5.0), (-1.0, 2.842e-16, 5.0), (-1.0, 2.132e-16, 4.0), (0.0, 2.132e-16, 4.0), (0.0, 2.842e-16, 5.0), (0.0, 2.132e-16, 4.0), (0.0, 1.0, 5.0), (0.0, 1.0, 4.0), (-1.0, 1.0, 4.0), (-1.0, 1.0, 5.0), (0.0, 1.0, 4.0), (0.0, 1.0, 5.0), (-1.0, 2.842e-16, 5.0), (-1.0, 1.0, 4.0), (-1.0, 2.132e-16, 4.0), (-1.0, 1.0, 5.0), (0.0, 2.132e-16, 4.0), (-1.0, 2.132e-16, 4.0), (-1.0, 2.132e-16, 3.0), (0.0, 2.132e-16, 3.0), (0.0, 2.132e-16, 4.0), (0.0, 2.132e-16, 3.0), (0.0, 1.0, 4.0), (0.0, 1.0, 3.0), (-1.0, 1.0, 3.0), (-1.0, 1.0, 4.0), (0.0, 1.0, 3.0), (0.0, 1.0, 4.0), (-1.0, 2.132e-16, 4.0), (-1.0, 1.0, 3.0), (-1.0, 2.132e-16, 3.0), (-1.0, 1.0, 4.0), (-1.0, 1.421e-16, 2.0), (-2.0, 1.421e-16, 2.0), (-1.0, 7.105e-17, 1.0), (-2.0, 7.105e-17, 1.0), (-1.0, 7.105e-17, 1.0), (-2.0, 7.105e-17, 1.0), (-1.0, 1.0, 1.0), (-2.0, 1.0, 1.0), (-1.0, 1.0, 1.0), (-2.0, 1.0, 1.0), (-1.0, 1.0, 2.0), (-2.0, 1.0, 2.0), (-1.0, 1.421e-16, 2.0), (-2.0, 1.0, 2.0), (-2.0, 1.421e-16, 2.0), (-1.0, 1.0, 2.0), (0.0, 3.553e-16, 6.0), (-1.0, 3.553e-16, 6.0), (0.0, 3.553e-16, 6.0), (0.0, 1.0, 6.0), (-1.0, 1.0, 6.0), (0.0, 1.0, 6.0), (-1.0, 3.553e-16, 6.0), (-1.0, 1.0, 6.0), (-1.0, -1.0, 1.0), (0.0, -1.0, 2.0), (-1.0, -1.0, 2.0), (0.0, -1.0, 1.0), (0.0, 2.0, 1.0), (-1.0, 2.0, 1.0), (-1.0, 2.0, 2.0), (0.0, 2.0, 2.0), (1.0, 7.105e-17, 1.0), (1.0, 1.0, 2.0), (1.0, 1.421e-16, 2.0), (1.0, 1.0, 1.0), (-2.0, 7.105e-17, 1.0), (-2.0, 1.421e-16, 2.0), (-2.0, 1.0, 1.0), (-2.0, 1.0, 2.0), (-1.0, 7.629e-08, 6.0), (0.0, 7.629e-08, 6.0), (0.0, 1.0, 6.0), (-1.0, 1.0, 6.0)], [], [(0, 1, 2), (0, 2, 3), (4, 5, 6), (4, 6, 7), (8, 9, 10), (8, 10, 11), (12, 13, 14), (12, 14, 15), (16, 17, 18), (16, 18, 19), (20, 21, 22), (20, 22, 23), (24, 25, 26), (24, 26, 27), (28, 29, 30), (28, 30, 31), (32, 33, 34), (33, 35, 34), (36, 37, 38), (37, 39, 38), (40, 41, 42), (41, 43, 42), (44, 45, 46), (45, 44, 47), (48, 49, 50), (48, 50, 51), (52, 53, 54), (53, 55, 54), (56, 57, 58), (58, 57, 59), (60, 61, 62), (61, 60, 63), (64, 65, 66), (64, 66, 67), (68, 69, 70), (69, 71, 70), (72, 73, 74), (74, 73, 75), (76, 77, 78), (77, 76, 79), (51, 50, 80), (51, 80, 81), (53, 82, 55), (82, 83, 55), (84, 56, 85), (85, 56, 58), (62, 86, 87), (86, 62, 61), (88, 89, 90), (88, 90, 91), (92, 93, 94), (93, 95, 94), (96, 97, 98), (98, 97, 99), (100, 101, 102), (101, 100, 103), (104, 105, 106), (104, 106, 107), (108, 109, 110), (109, 111, 110), (112, 113, 114), (114, 113, 115), (116, 117, 118), (117, 116, 119), (120, 121, 122), (121, 123, 122), (124, 125, 126), (125, 127, 126), (128, 129, 130), (129, 131, 130), (132, 133, 134), (133, 132, 135), (136, 137, 89), (136, 89, 88), (138, 92, 139), (92, 94, 139), (97, 140, 99), (99, 140, 141), (142, 103, 100), (103, 142, 143), (144, 145, 146), (145, 144, 147), (148, 149, 150), (148, 150, 151), (152, 153, 154), (153, 152, 155), (156, 157, 158), (157, 159, 158), (160, 161, 162), (160, 162, 163)])
_uv = me_sm_tree_trunk_stronghold_meshfade_md.uv_layers.new(name='UV_SINGLE')
_uv.uv.foreach_set('vector', [-3.099e-05, 0.5002, 0.5, 0.5002, 0.5, 1.0, -3.099e-05, 0.5002, 0.5, 1.0, -3.099e-05, 1.0, -3.135e-05, 0.5002, 0.5, 0.5002, 0.5, 1.0, -3.135e-05, 0.5002, 0.5, 1.0, -3.135e-05, 1.0, 0.4998, 1.0, 3.135e-05, 1.0, 3.135e-05, 0.5, 0.4998, 1.0, 3.135e-05, 0.5, 0.4998, 0.5, 0.5, 1.0, -3.058e-05, 1.0, -3.058e-05, 0.5002, 0.5, 1.0, -3.058e-05, 0.5002, 0.5, 0.5002, -3.099e-05, 0.5002, 0.5, 0.5002, 0.5, 1.0, -3.099e-05, 0.5002, 0.5, 1.0, -3.099e-05, 1.0, -3.135e-05, 0.5002, 0.5, 0.5002, 0.5, 1.0, -3.135e-05, 0.5002, 0.5, 1.0, -3.135e-05, 1.0, 0.4998, 1.0, 3.135e-05, 1.0, 3.135e-05, 0.5, 0.4998, 1.0, 3.135e-05, 0.5, 0.4998, 0.5, 0.5, 1.0, -3.058e-05, 1.0, -3.058e-05, 0.5002, 0.5, 1.0, -3.058e-05, 0.5002, 0.5, 0.5002, 0.5, 0.5002, 0.5, 1.0, -3.099e-05, 0.5002, 0.5, 1.0, -3.099e-05, 1.0, -3.099e-05, 0.5002, 0.5, 0.5002, 0.5, 1.0, -3.135e-05, 0.5002, 0.5, 1.0, -3.135e-05, 1.0, -3.135e-05, 0.5002, 3.135e-05, 1.0, 3.135e-05, 0.5, 0.4998, 1.0, 3.135e-05, 0.5, 0.4998, 0.5, 0.4998, 1.0, 0.5, 1.0, -3.058e-05, 0.5002, 0.5, 0.5002, -3.058e-05, 0.5002, 0.5, 1.0, -3.058e-05, 1.0, -3.099e-05, 0.5002, 0.5, 0.5002, 0.5, 1.0, -3.099e-05, 0.5002, 0.5, 1.0, -3.099e-05, 1.0, 0.5, 0.5002, 0.5, 1.0, -3.135e-05, 0.5002, 0.5, 1.0, -3.135e-05, 1.0, -3.135e-05, 0.5002, 0.4998, 0.5, 0.4998, 1.0, 3.135e-05, 0.5, 3.135e-05, 0.5, 0.4998, 1.0, 3.135e-05, 1.0, 0.5, 1.0, -3.058e-05, 0.5002, 0.5, 0.5002, -3.058e-05, 0.5002, 0.5, 1.0, -3.058e-05, 1.0, -3.099e-05, 0.5002, 0.5, 0.5002, 0.5, 1.0, -3.099e-05, 0.5002, 0.5, 1.0, -3.099e-05, 1.0, 0.5, 0.5002, 0.5, 1.0, -3.135e-05, 0.5002, 0.5, 1.0, -3.135e-05, 1.0, -3.135e-05, 0.5002, 0.4998, 0.5, 0.4998, 1.0, 3.135e-05, 0.5, 3.135e-05, 0.5, 0.4998, 1.0, 3.135e-05, 1.0, 0.5, 1.0, -3.058e-05, 0.5002, 0.5, 0.5002, -3.058e-05, 0.5002, 0.5, 1.0, -3.058e-05, 1.0, -3.099e-05, 0.5002, 0.5, 0.5002, 0.5, 1.0, -3.099e-05, 0.5002, 0.5, 1.0, -3.099e-05, 1.0, 0.5, 0.5002, 0.5, 1.0, -3.135e-05, 0.5002, 0.5, 1.0, -3.135e-05, 1.0, -3.135e-05, 0.5002, 0.4998, 0.5, 0.4998, 1.0, 3.135e-05, 0.5, 3.135e-05, 0.5, 0.4998, 1.0, 3.135e-05, 1.0, 0.5, 1.0, -3.058e-05, 0.5002, 0.5, 0.5002, -3.058e-05, 0.5002, 0.5, 1.0, -3.058e-05, 1.0, 3.064e-05, 0.5, 0.4998, 0.5, 0.4998, 1.0, 3.064e-05, 0.5, 0.4998, 1.0, 3.064e-05, 1.0, 0.5, 0.5002, 0.5, 1.0, -3.064e-05, 0.5002, 0.5, 1.0, -3.064e-05, 1.0, -3.064e-05, 0.5002, 0.5, 0.5002, 0.5, 1.0, -3.064e-05, 0.5002, -3.064e-05, 0.5002, 0.5, 1.0, -3.064e-05, 1.0, 0.4998, 1.0, 3.058e-05, 0.5, 0.4998, 0.5, 3.058e-05, 0.5, 0.4998, 1.0, 3.058e-05, 1.0, -3.099e-05, 0.5002, 0.5, 0.5002, 0.5, 1.0, -3.099e-05, 0.5002, 0.5, 1.0, -3.099e-05, 1.0, 0.5, 0.5002, 0.5, 1.0, -3.135e-05, 0.5002, 0.5, 1.0, -3.135e-05, 1.0, -3.135e-05, 0.5002, 0.4998, 0.5, 0.4998, 1.0, 3.135e-05, 0.5, 3.135e-05, 0.5, 0.4998, 1.0, 3.135e-05, 1.0, 0.5, 1.0, -3.058e-05, 0.5002, 0.5, 0.5002, -3.058e-05, 0.5002, 0.5, 1.0, -3.058e-05, 1.0, 0.5, 0.5002, 0.5, 1.0, -3.099e-05, 0.5002, 0.5, 1.0, -3.099e-05, 1.0, -3.099e-05, 0.5002, 0.5, 0.5002, 0.5, 1.0, -3.135e-05, 0.5002, 0.5, 1.0, -3.135e-05, 1.0, -3.135e-05, 0.5002, 3.135e-05, 1.0, 3.135e-05, 0.5, 0.4998, 1.0, 3.135e-05, 0.5, 0.4998, 0.5, 0.4998, 1.0, 0.5, 1.0, -3.058e-05, 0.5002, 0.5, 0.5002, -3.058e-05, 0.5002, 0.5, 1.0, -3.058e-05, 1.0, 3.064e-05, 0.5, 0.4998, 0.5, 0.4998, 1.0, 3.064e-05, 0.5, 0.4998, 1.0, 3.064e-05, 1.0, 0.5, 0.5002, 0.5, 1.0, -3.064e-05, 0.5002, 0.5, 1.0, -3.064e-05, 1.0, -3.064e-05, 0.5002, 0.5, 0.5002, 0.5, 1.0, -3.064e-05, 0.5002, -3.064e-05, 0.5002, 0.5, 1.0, -3.064e-05, 1.0, 0.4998, 1.0, 3.058e-05, 0.5, 0.4998, 0.5, 3.058e-05, 0.5, 0.4998, 1.0, 3.058e-05, 1.0, 0.5, 0.5, 3.052e-05, 0.0, 0.5, 0.0, 3.052e-05, 0.0, 0.5, 0.5, 3.052e-05, 0.5, 0.5, 0.5, 3.052e-05, 0.5, 3.052e-05, 0.0, 0.5, 0.5, 3.052e-05, 0.0, 0.5, 0.0, 0.5, 0.5, 3.052e-05, 0.0, 0.5, 0.0, 3.052e-05, 0.0, 0.5, 0.5, 3.052e-05, 0.5, 3.052e-05, 0.5, 3.052e-05, 0.0, 0.5, 0.5, 3.052e-05, 0.0, 0.5, 0.0, 0.5, 0.5, 0.5, 0.5, 3.052e-05, 0.5, 3.052e-05, 0.0, 0.5, 0.5, 3.052e-05, 0.0, 0.5, 0.0])
_uv.active_render = True
_uv = me_sm_tree_trunk_stronghold_meshfade_md.uv_layers.new(name='EXTRAUVS0')
_uv.uv.foreach_set('vector', [0.7109, 0.3359, 0.8359, 0.3359, 0.8359, 0.4609, 0.7109, 0.3359, 0.8359, 0.4609, 0.7109, 0.4609, 0.7109, 0.8671, 0.8359, 0.8671, 0.8359, 0.9922, 0.7109, 0.8671, 0.8359, 0.9922, 0.7109, 0.9922, 0.1329, 0.1797, 0.007812, 0.1797, 0.007812, 0.05469, 0.1329, 0.1797, 0.007812, 0.05469, 0.1329, 0.05469, 0.2734, 0.5859, 0.1484, 0.5859, 0.1484, 0.4609, 0.2734, 0.5859, 0.1484, 0.4609, 0.2734, 0.4609, 0.007809, 0.1953, 0.1329, 0.1953, 0.1329, 0.3203, 0.007809, 0.1953, 0.1329, 0.3203, 0.007809, 0.3203, 0.4297, 0.4609, 0.5547, 0.4609, 0.5547, 0.5859, 0.4297, 0.4609, 0.5547, 0.5859, 0.4297, 0.5859, 0.6953, 0.3047, 0.5703, 0.3047, 0.5703, 0.1797, 0.6953, 0.3047, 0.5703, 0.1797, 0.6953, 0.1797, 0.4141, 0.4453, 0.2891, 0.4453, 0.2891, 0.3203, 0.4141, 0.4453, 0.2891, 0.3203, 0.4141, 0.3203, 0.8359, 0.1953, 0.8359, 0.3203, 0.7109, 0.1953, 0.8359, 0.3203, 0.7109, 0.3203, 0.7109, 0.1953, 0.9766, 0.8671, 0.9766, 0.9922, 0.8516, 0.8671, 0.9766, 0.9922, 0.8516, 0.9922, 0.8516, 0.8671, 0.1484, 0.3047, 0.1484, 0.1797, 0.2734, 0.3047, 0.1484, 0.1797, 0.2734, 0.1797, 0.2734, 0.3047, 0.4141, 0.5859, 0.2891, 0.4609, 0.4141, 0.4609, 0.2891, 0.4609, 0.4141, 0.5859, 0.2891, 0.5859, 0.5703, 0.7419, 0.6953, 0.7419, 0.6953, 0.8671, 0.5703, 0.7419, 0.6953, 0.8671, 0.5703, 0.8671, 0.1329, 0.7419, 0.1329, 0.8671, 0.007812, 0.7419, 0.1329, 0.8671, 0.007812, 0.8671, 0.007812, 0.7419, 0.5547, 0.7419, 0.5547, 0.8671, 0.4297, 0.7419, 0.4297, 0.7419, 0.5547, 0.8671, 0.4297, 0.8671, 0.2734, 0.8671, 0.1484, 0.7419, 0.2734, 0.7419, 0.1484, 0.7419, 0.2734, 0.8671, 0.1484, 0.8671, 0.5703, 0.6167, 0.6953, 0.6167, 0.6953, 0.7419, 0.5703, 0.6167, 0.6953, 0.7419, 0.5703, 0.7419, 0.1329, 0.6167, 0.1329, 0.7419, 0.007812, 0.6167, 0.1329, 0.7419, 0.007812, 0.7419, 0.007812, 0.6167, 0.5547, 0.8671, 0.5547, 0.9922, 0.4297, 0.8671, 0.4297, 0.8671, 0.5547, 0.9922, 0.4297, 0.9922, 0.2734, 0.9922, 0.1484, 0.8671, 0.2734, 0.8671, 0.1484, 0.8671, 0.2734, 0.9922, 0.1484, 0.9922, 0.5703, 0.8671, 0.6953, 0.8671, 0.6953, 0.9922, 0.5703, 0.8671, 0.6953, 0.9922, 0.5703, 0.9922, 0.1329, 0.8671, 0.1329, 0.9922, 0.007812, 0.8671, 0.1329, 0.9922, 0.007812, 0.9922, 0.007812, 0.8671, 0.5547, 0.6167, 0.5547, 0.7419, 0.4297, 0.6167, 0.4297, 0.6167, 0.5547, 0.7419, 0.4297, 0.7419, 0.2734, 0.7419, 0.1484, 0.6167, 0.2734, 0.6167, 0.1484, 0.6167, 0.2734, 0.7419, 0.1484, 0.7419, 0.2891, 0.8671, 0.4141, 0.8671, 0.4141, 0.9922, 0.2891, 0.8671, 0.4141, 0.9922, 0.2891, 0.9922, 0.8359, 0.6016, 0.8359, 0.7266, 0.7109, 0.6016, 0.8359, 0.7266, 0.7109, 0.7266, 0.7109, 0.6016, 0.1329, 0.3359, 0.1329, 0.4609, 0.007812, 0.3359, 0.007812, 0.3359, 0.1329, 0.4609, 0.007812, 0.4609, 0.9766, 0.6016, 0.8516, 0.4766, 0.9766, 0.4766, 0.8516, 0.4766, 0.9766, 0.6016, 0.8516, 0.6016, 0.8516, 0.3359, 0.9766, 0.3359, 0.9766, 0.4609, 0.8516, 0.3359, 0.9766, 0.4609, 0.8516, 0.4609, 0.2734, 0.3203, 0.2734, 0.4453, 0.1484, 0.3203, 0.2734, 0.4453, 0.1484, 0.4453, 0.1484, 0.3203, 0.4141, 0.1797, 0.4141, 0.3047, 0.2891, 0.1797, 0.2891, 0.1797, 0.4141, 0.3047, 0.2891, 0.3047, 0.5547, 0.4453, 0.4297, 0.3203, 0.5547, 0.3203, 0.4297, 0.3203, 0.5547, 0.4453, 0.4297, 0.4453, 0.9766, 0.1953, 0.9766, 0.3203, 0.8516, 0.1953, 0.9766, 0.3203, 0.8516, 0.3203, 0.8516, 0.1953, 0.6953, 0.4609, 0.6953, 0.5859, 0.5703, 0.4609, 0.6953, 0.5859, 0.5703, 0.5859, 0.5703, 0.4609, 0.4297, 0.3047, 0.4297, 0.1797, 0.5547, 0.3047, 0.4297, 0.1797, 0.5547, 0.1797, 0.5547, 0.3047, 0.6953, 0.4453, 0.5698, 0.3203, 0.6953, 0.3203, 0.5698, 0.3203, 0.6953, 0.4453, 0.5698, 0.4453, 0.2891, 0.7419, 0.4141, 0.7419, 0.4141, 0.8671, 0.2891, 0.7419, 0.4141, 0.8671, 0.2891, 0.8671, 0.8359, 0.4766, 0.8359, 0.6016, 0.7109, 0.4766, 0.8359, 0.6016, 0.7109, 0.6016, 0.7109, 0.4766, 0.1329, 0.4609, 0.1329, 0.5859, 0.007812, 0.4609, 0.007812, 0.4609, 0.1329, 0.5859, 0.007812, 0.5859, 0.9766, 0.7266, 0.8516, 0.6016, 0.9766, 0.6016, 0.8516, 0.6016, 0.9766, 0.7266, 0.8516, 0.7266, 0.8359, 0.8671, 0.7109, 0.7419, 0.8359, 0.7419, 0.7109, 0.7419, 0.8359, 0.8671, 0.7109, 0.8671, 0.9766, 0.1797, 0.8516, 0.1797, 0.8516, 0.05469, 0.9766, 0.1797, 0.8516, 0.05469, 0.9766, 0.05469, 0.9766, 0.8671, 0.8516, 0.7419, 0.9766, 0.7419, 0.8516, 0.7419, 0.9766, 0.8671, 0.8516, 0.8671, 0.7109, 0.1797, 0.7109, 0.05469, 0.8359, 0.1797, 0.7109, 0.05469, 0.8359, 0.05469, 0.8359, 0.1797, 0.4141, 0.7419, 0.2891, 0.7419, 0.2891, 0.6167, 0.4141, 0.7419, 0.2891, 0.6167, 0.4141, 0.6167])
me_sm_tree_trunk_stronghold_meshfade_md.materials.append(mat_mi_tree_bark_stronghold_meshfade)
me_sm_tree_trunk_stronghold_meshfade_md.use_remesh_fix_poles = True
me_sm_tree_trunk_stronghold_meshfade_md.use_remesh_preserve_attributes = False
me_sm_tree_trunk_stronghold_meshfade_md.use_mirror_vertex_groups = False
me_sm_tree_trunk_stronghold_meshfade_md.update()

# ---- objects
ob_sm_tree_leaves_stronghold_meshfade_mo = bpy.data.objects.new('SM_Tree_Leaves_Stronghold_MeshFade.mo', me_sm_tree_leaves_stronghold_meshfade_md_001)
ob_sm_tree_trunk_stronghold_meshfade_mo = bpy.data.objects.new('SM_Tree_Trunk_Stronghold_MeshFade.mo', me_sm_tree_trunk_stronghold_meshfade_md)

# ---- transforms, parenting, visibility, modifiers, constraints
ob_sm_tree_leaves_stronghold_meshfade_mo.location = (-0.4966, 0.5239, 2.149)
ob_sm_tree_leaves_stronghold_meshfade_mo.lineart.crease_threshold = 0.0
ob_sm_tree_trunk_stronghold_meshfade_mo.location = (0.0, 0.0, 0.0)
ob_sm_tree_trunk_stronghold_meshfade_mo.lineart.crease_threshold = 0.0

# ---- collection membership
col_collection.objects.link(ob_sm_tree_leaves_stronghold_meshfade_mo)
col_collection_2.objects.link(ob_sm_tree_trunk_stronghold_meshfade_mo)

# ---- scene / render settings (as saved in the file)
scene.frame_start = 1; scene.frame_end = 250; scene.frame_set(1)
scene.render.engine = 'BLENDER_EEVEE_NEXT'
scene.cycles.use_denoising = False
scene.cycles.samples = 128
scene.cycles.sampling_pattern = 'TABULATED_SOBOL'
scene.cycles.use_adaptive_sampling = False
scene.cycles.use_light_tree = False
scene.view_settings.view_transform = 'Filmic'
bpy.context.view_layer.update()

# ---- added for rendering (the .blend has no active camera and no usable light): camera, sun
cam_auto = bpy.data.cameras.new('AutoCamera')
cam_auto.lens = 50.0
cam_auto.sensor_width = 36.0
cam_auto.clip_end = 1000.0
ob_auto_camera = bpy.data.objects.new('AutoCamera', cam_auto)
scene.collection.objects.link(ob_auto_camera)
ob_auto_camera.location = (9.3125, -11.2471, 11.797)
ob_auto_camera.rotation_euler = (1.09748, -7.21219e-08, 0.694738)
scene.camera = ob_auto_camera
light_auto_sun = bpy.data.lights.new('AutoSun', 'SUN')
light_auto_sun.energy = 3.0
light_auto_sun.angle = 0.0523599
ob_auto_sun = bpy.data.objects.new('AutoSun', light_auto_sun)
scene.collection.objects.link(ob_auto_sun)
ob_auto_sun.rotation_euler = (0.872665, 0.174533, 0.523599)
bpy.context.view_layer.update()
